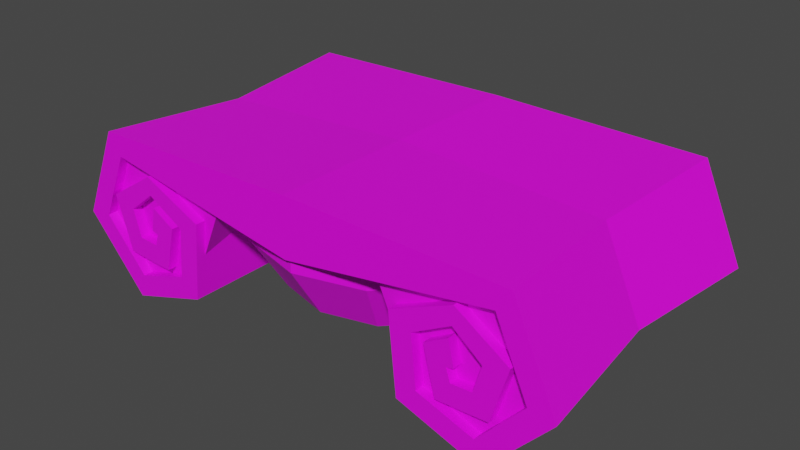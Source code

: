 # Source: Hunterian_Pillar_Top.blend  (saved by Blender 2.93.21; exported with 4.5.12 LTS)
import bpy
from mathutils import Matrix  # noqa: F401  (used for matrix-valued properties, if any)

bpy.ops.wm.read_factory_settings(use_empty=True)
scene = bpy.context.scene
scene.name = 'Scene'

# ---- collections
col_collection = bpy.data.collections.new('Collection'); scene.collection.children.link(col_collection)

# ---- images (referenced by path relative to the original .blend; pixels are not part of the script)
import os
ASSET_DIR = os.environ.get("B2B_ASSET_DIR", "")  # directory of the original .blend (textures are referenced by path, not embedded)
HERE = os.path.dirname(os.path.abspath(__file__))  # packed textures are extracted next to this script under _unpacked/

def load_image(name, relpath, width, height, colorspace="sRGB"):
    """Load a texture the original file referenced (path relative to the .blend, or extracted next to this script)."""
    p = next((c for c in (os.path.join(HERE, relpath), os.path.join(ASSET_DIR, relpath)) if relpath and os.path.exists(c)), "")
    if p:
        img = bpy.data.images.load(p, check_existing=True)
        img.name = name
    else:  # same state as the original file: an image datablock whose file is absent (Cycles renders it pink)
        img = bpy.data.images.new(name, width, height)
        img.source = "FILE"
        img.filepath = "//" + (relpath or name)
    img.colorspace_settings.name = colorspace
    return img
img_museum_texture_psd_001 = load_image('Museum_Texture.psd.001', 'Museum_Texture.psd', 1024, 1024, 'sRGB')

# ---- materials (node trees are filled in below, after node groups)
mat_material_001 = bpy.data.materials.new('Material.001')
mat_material_001.use_transparent_shadow = False

# ---- material node trees
mat_material_001.use_nodes = True; mat_material_001.node_tree.nodes.clear()
_N = mat_material_001.node_tree.nodes; _L = mat_material_001.node_tree.links
n0 = _N.new('ShaderNodeBsdfPrincipled'); n0.name = 'Principled BSDF'; n0.location = (10, 300)
n0.distribution = 'GGX'
n0.subsurface_method = 'BURLEY'
n0.inputs[3].default_value = 1.45
n0.inputs[27].default_value = (0.0, 0.0, 0.0, 1.0)
n0.inputs[28].default_value = 1.0
n1 = _N.new('ShaderNodeOutputMaterial'); n1.name = 'Material Output'; n1.location = (300, 300)
n2 = _N.new('ShaderNodeTexImage'); n2.name = 'Image Texture'; n2.location = (-280, 275)
n2.image = img_museum_texture_psd_001
_L.new(n0.outputs[0], n1.inputs[0])
_L.new(n2.outputs[0], n0.inputs[0])
n1.is_active_output = True

# ---- world
world_world = bpy.data.worlds.new('World'); scene.world = world_world
world_world.use_nodes = True; world_world.node_tree.nodes.clear()
_N = world_world.node_tree.nodes; _L = world_world.node_tree.links
n0 = _N.new('ShaderNodeOutputWorld'); n0.name = 'World Output'; n0.location = (300, 300)
n1 = _N.new('ShaderNodeBackground'); n1.name = 'Background'; n1.location = (10, 300)
n1.inputs[0].default_value = (0.05088, 0.05088, 0.05088, 1.0)
_L.new(n1.outputs[0], n0.inputs[0])
n0.is_active_output = True
world_world.color = (0.05088, 0.05088, 0.05088)
world_world.use_sun_shadow = False
world_world.sun_shadow_jitter_overblur = 0.0

# ---- meshes
me_cylinder_002 = bpy.data.meshes.new('Cylinder.002')
me_cylinder_002.from_pydata([(0.8319, 0.5649, 0.3678), (0.9788, 0.5649, 0.0397), (0.7639, 0.5649, -0.2), (0.4935, 0.5649, -0.112), (0.4693, 0.5649, 0.1337), (0.6527, 0.5649, 0.2351), (0.7879, 0.5649, 0.1284), (0.7496, 0.5649, -0.001283), (0.651, 0.5649, -0.00703), (0.6316, 0.5649, 0.05367), (0.6656, 0.5649, 0.06118), (0.6656, -0.8355, 0.06118), (0.6316, -0.8355, 0.05367), (0.651, -0.8355, -0.00703), (0.7496, -0.8355, -0.001283), (0.7879, -0.8355, 0.1284), (0.6527, -0.8355, 0.2351), (0.4693, -0.8355, 0.1337), (0.4935, -0.8355, -0.112), (0.7639, -0.8355, -0.2), (0.9788, -0.8355, 0.0397), (0.8319, -0.8355, 0.3678), (0.8981, 0.5649, 0.47), (1.099, 0.5649, 0.02092), (0.7955, 0.5649, -0.3175), (0.3986, 0.5649, -0.1882), (0.3616, 0.5649, 0.1904), (0.6584, 0.5649, 0.3228), (0.9039, 0.5649, 0.1653), (0.8253, 0.5649, -0.09662), (0.5822, 0.5649, -0.1074), (0.5261, 0.5649, 0.1143), (0.6394, 0.5649, 0.18), (0.6394, -0.8355, 0.18), (0.5261, -0.8355, 0.1143), (0.5822, -0.8355, -0.1074), (0.8253, -0.8355, -0.09662), (0.9039, -0.8355, 0.1653), (0.6584, -0.8355, 0.3228), (0.3616, -0.8355, 0.1904), (0.3986, -0.8355, -0.1882), (0.7955, -0.8355, -0.3175), (1.099, -0.8355, 0.02092), (0.8981, -0.8355, 0.47), (0.6656, -0.1353, 0.06118), (0.7879, -0.1353, 0.1284), (0.4935, -0.1353, -0.112), (0.8319, -0.1353, 0.3678), (0.7496, -0.1353, -0.001283), (0.6527, -0.1353, 0.2351), (0.4693, -0.1353, 0.1337), (0.7639, -0.1353, -0.2), (0.9788, -0.1353, 0.0397), (0.6316, -0.1353, 0.05367), (0.651, -0.1353, -0.00703), (0.9039, -0.1353, 0.1653), (0.3986, -0.1353, -0.1882), (0.8356, -0.1353, 0.4337), (0.8253, -0.1353, -0.09662), (0.6584, -0.1353, 0.3228), (0.3616, -0.1353, 0.1904), (0.7421, -0.1353, -0.2845), (1.019, -0.1353, 0.02416), (0.5261, -0.1353, 0.1143), (0.5822, -0.1353, -0.1074), (0.6394, -0.1353, 0.18), (0.8223, -0.788, -0.2271), (0.4683, -0.788, -0.1828), (0.2591, -0.788, 0.2915), (0.545, -0.788, 0.4302), (0.8989, -0.788, 0.386), (1.038, -0.788, 0.05731), (0.8223, 0.5252, -0.2271), (0.4683, 0.5252, -0.1828), (0.2591, 0.5252, 0.231), (0.545, 0.5252, 0.4302), (0.8989, 0.5252, 0.386), (1.038, 0.5252, 0.05731), (0.9509, -0.1314, 0.07236), (0.8451, -0.1314, 0.3231), (0.5751, -0.1314, 0.3569), (0.357, -0.1314, 0.2279), (0.5166, -0.1314, -0.1109), (0.7866, -0.1314, -0.1446), (0.2789, -0.4207, 0.3104), (0.09145, -0.6081, 0.3104), (-0.4207, -0.6081, 0.3104), (0.3546, -0.1542, -0.1062), (0.1003, -0.5948, -0.1062), (-0.4085, -0.5948, -0.1062), (-0.5947, 0.1001, -0.1062), (0.1538, -0.7161, 0.3104), (-0.8014, -0.1646, 0.3104), (-0.7161, 0.1538, 0.3104), (0.3937, -0.4869, 0.138), (-0.7229, 0.1577, 0.138), (-0.4869, 0.3937, 0.138), (-1.161, 0.5649, 0.3678), (-1.308, 0.5649, 0.0397), (-1.093, 0.5649, -0.2), (-0.8227, 0.5649, -0.112), (-0.7986, 0.5649, 0.1337), (-0.9819, 0.5649, 0.2351), (-1.117, 0.5649, 0.1284), (-1.079, 0.5649, -0.001283), (-0.9802, 0.5649, -0.00703), (-0.9608, 0.5649, 0.05367), (-0.9949, 0.5649, 0.06118), (-0.1646, 0.5649, 0.3677), (-0.1646, -0.8355, 0.2079), (-0.9949, -0.8355, 0.06118), (-0.9608, -0.8355, 0.05367), (-0.9802, -0.8355, -0.00703), (-1.079, -0.8355, -0.001283), (-1.117, -0.8355, 0.1284), (-0.9819, -0.8355, 0.2351), (-0.7986, -0.8355, 0.1337), (-0.8227, -0.8355, -0.112), (-1.093, -0.8355, -0.2), (-1.308, -0.8355, 0.0397), (-1.161, -0.8355, 0.3678), (-1.227, 0.5649, 0.47), (-1.428, 0.5649, 0.02092), (-1.125, 0.5649, -0.3175), (-0.7279, 0.5649, -0.1882), (-0.6908, 0.5649, 0.1904), (-0.9876, 0.5649, 0.3228), (-1.233, 0.5649, 0.1653), (-1.155, 0.5649, -0.09662), (-0.9114, 0.5649, -0.1074), (-0.8553, 0.5649, 0.1143), (-0.9687, 0.5649, 0.18), (-0.1646, 0.5649, 0.4894), (-0.1646, -0.8355, 0.4894), (-0.8553, -0.8355, 0.1143), (-0.9114, -0.8355, -0.1074), (-1.155, -0.8355, -0.09662), (-1.233, -0.8355, 0.1653), (-0.9876, -0.8355, 0.3228), (-0.6908, -0.8355, 0.1904), (-0.7279, -0.8355, -0.1882), (-1.125, -0.8355, -0.3175), (-1.428, -0.8355, 0.02092), (-1.227, -0.8355, 0.47), (-0.9687, -0.8355, 0.18), (-0.9949, -0.1353, 0.06118), (-1.117, -0.1353, 0.1284), (-0.8227, -0.1353, -0.112), (-0.1646, -0.1353, 0.2878), (-1.161, -0.1353, 0.3678), (-1.079, -0.1353, -0.001283), (-0.9819, -0.1353, 0.2351), (-0.7986, -0.1353, 0.1337), (-1.093, -0.1353, -0.2), (-1.308, -0.1353, 0.0397), (-0.9608, -0.1353, 0.05367), (-0.9802, -0.1353, -0.00703), (-1.233, -0.1353, 0.1653), (-0.7279, -0.1353, -0.1882), (-0.1646, -0.1353, 0.4894), (-1.165, -0.1353, 0.4337), (-1.155, -0.1353, -0.09662), (-0.9876, -0.1353, 0.3228), (-0.6908, -0.1353, 0.1904), (-1.071, -0.1353, -0.2845), (-1.348, -0.1353, 0.02416), (-0.8553, -0.1353, 0.1143), (-0.9114, -0.1353, -0.1074), (-0.9687, -0.1353, 0.18), (-1.152, -0.788, -0.2271), (-0.7976, -0.788, -0.1828), (-0.5884, -0.788, 0.2915), (-0.8742, -0.788, 0.4302), (-1.228, -0.788, 0.386), (-1.367, -0.788, 0.05731), (-1.152, 0.5252, -0.2271), (-0.7976, 0.5252, -0.1828), (-0.5884, 0.5252, 0.231), (-0.8742, 0.5252, 0.4302), (-1.228, 0.5252, 0.386), (-1.367, 0.5252, 0.05731), (-1.28, -0.1314, 0.07236), (-1.174, -0.1314, 0.3231), (-0.9043, -0.1314, 0.3569), (-0.6862, -0.1314, 0.2279), (-0.8458, -0.1314, -0.1109), (-1.116, -0.1314, -0.1446), (-0.1646, 0.3475, 0.3104), (-0.4207, 0.2789, 0.3104), (-0.6081, 0.09145, 0.3104), (-0.6767, -0.1646, 0.3104), (-0.6081, -0.4207, 0.3104), (-0.1646, -0.6767, 0.3104), (0.3475, -0.1646, 0.3104), (0.2789, 0.09145, 0.3104), (0.09145, 0.2789, 0.3104), (-0.07315, -0.04182, -0.2185), (-0.02563, -0.08933, -0.2185), (-0.02563, -0.2191, -0.2185), (-0.138, -0.284, -0.2185), (-0.2505, -0.2191, -0.2185), (-0.2679, -0.1542, -0.2185), (-0.203, -0.04182, -0.2185), (-0.138, -0.02443, -0.2185), (-0.2505, -0.08933, -0.2185), (-0.203, -0.2667, -0.2185), (-0.07315, -0.2667, -0.2185), (-0.008242, -0.1542, -0.2185), (-0.1541, 0.3545, -0.1062), (-0.4085, 0.2863, -0.1062), (-0.6628, -0.1542, -0.1062), (-0.5947, -0.4086, -0.1062), (-0.1541, -0.663, -0.1062), (0.2865, -0.4086, -0.1062), (0.2865, 0.1001, -0.1062), (0.1003, 0.2863, -0.1062), (-0.483, 0.3869, 0.3104), (-0.1646, 0.4722, 0.3104), (-0.1646, 0.48, 0.138), (-0.7161, -0.483, 0.3104), (-0.483, -0.7161, 0.3104), (-0.1646, -0.8014, 0.3104), (0.3869, -0.483, 0.3104), (0.4722, -0.1646, 0.3104), (0.3869, 0.1538, 0.3104), (0.1538, 0.3869, 0.3104), (-0.8093, -0.1646, 0.138), (-0.7229, -0.4869, 0.138), (-0.4869, -0.7229, 0.138), (-0.1646, -0.8093, 0.138), (0.1577, -0.7229, 0.138), (0.48, -0.1646, 0.138), (0.3937, 0.1577, 0.138), (0.1577, 0.3937, 0.138)], [], [(53, 54, 8, 9), (51, 52, 1, 2), (49, 50, 4, 5), (54, 48, 7, 8), (52, 47, 0, 1), (47, 148, 108, 0), (50, 46, 3, 4), (48, 45, 6, 7), (44, 53, 9, 10), (46, 51, 2, 3), (45, 49, 5, 6), (63, 31, 30, 64), (61, 24, 23, 62), (59, 27, 26, 60), (64, 30, 29, 58), (62, 23, 22, 57), (57, 22, 132, 159), (60, 26, 25, 56), (58, 29, 28, 55), (65, 32, 31, 63), (56, 25, 24, 61), (55, 28, 27, 59), (44, 10, 32, 65), (1, 0, 22, 23), (2, 1, 23, 24), (3, 2, 24, 25), (4, 3, 25, 26), (5, 4, 26, 27), (6, 5, 27, 28), (7, 6, 28, 29), (8, 7, 29, 30), (9, 8, 30, 31), (10, 9, 31, 32), (0, 108, 132, 22), (109, 21, 43, 133), (12, 11, 33, 34), (13, 12, 34, 35), (14, 13, 35, 36), (15, 14, 36, 37), (16, 15, 37, 38), (17, 16, 38, 39), (18, 17, 39, 40), (19, 18, 40, 41), (20, 19, 41, 42), (21, 20, 42, 43), (11, 44, 65, 33), (37, 55, 59, 38), (40, 56, 61, 41), (33, 65, 63, 34), (36, 58, 55, 37), (39, 60, 56, 40), (43, 57, 159, 133), (42, 62, 57, 43), (35, 64, 58, 36), (38, 59, 60, 39), (41, 61, 62, 42), (34, 63, 64, 35), (15, 16, 49, 45), (18, 19, 51, 46), (11, 12, 53, 44), (14, 15, 45, 48), (17, 18, 46, 50), (21, 109, 148, 47), (20, 21, 47, 52), (13, 14, 48, 54), (16, 17, 50, 49), (19, 20, 52, 51), (12, 13, 54, 53), (67, 66, 71, 70, 69, 68), (73, 74, 75, 76, 77, 72), (79, 78, 77, 76), (81, 80, 75, 74), (83, 82, 73, 72), (78, 83, 72, 77), (80, 79, 76, 75), (82, 81, 74, 73), (67, 68, 81, 82), (69, 70, 79, 80), (71, 66, 83, 78), (66, 67, 82, 83), (68, 69, 80, 81), (70, 71, 78, 79), (191, 190, 92, 219), (193, 84, 222, 223), (90, 210, 226, 95), (87, 214, 232, 231), (209, 90, 95, 96), (189, 188, 216, 93), (85, 192, 221, 91), (213, 87, 231, 94), (231, 223, 222, 94), (94, 222, 91, 230), (230, 91, 221, 229), (227, 219, 92, 226), (226, 92, 93, 95), (95, 93, 216, 96), (96, 216, 217, 218), (192, 86, 220, 221), (211, 89, 228, 227), (89, 212, 229, 228), (84, 85, 91, 222), (190, 189, 93, 92), (212, 88, 230, 229), (86, 191, 219, 220), (88, 213, 94, 230), (208, 209, 96, 218), (155, 106, 105, 156), (153, 99, 98, 154), (151, 102, 101, 152), (156, 105, 104, 150), (154, 98, 97, 149), (149, 97, 108, 148), (152, 101, 100, 147), (150, 104, 103, 146), (145, 107, 106, 155), (147, 100, 99, 153), (146, 103, 102, 151), (166, 167, 129, 130), (164, 165, 122, 123), (162, 163, 125, 126), (167, 161, 128, 129), (165, 160, 121, 122), (160, 159, 132, 121), (163, 158, 124, 125), (161, 157, 127, 128), (168, 166, 130, 131), (158, 164, 123, 124), (157, 162, 126, 127), (145, 168, 131, 107), (148, 159, 133, 109), (98, 122, 121, 97), (99, 123, 122, 98), (100, 124, 123, 99), (101, 125, 124, 100), (102, 126, 125, 101), (103, 127, 126, 102), (104, 128, 127, 103), (105, 129, 128, 104), (106, 130, 129, 105), (107, 131, 130, 106), (97, 121, 132, 108), (109, 133, 143, 120), (111, 134, 144, 110), (112, 135, 134, 111), (113, 136, 135, 112), (114, 137, 136, 113), (115, 138, 137, 114), (116, 139, 138, 115), (117, 140, 139, 116), (118, 141, 140, 117), (119, 142, 141, 118), (120, 143, 142, 119), (108, 132, 159, 148), (110, 144, 168, 145), (137, 138, 162, 157), (140, 141, 164, 158), (144, 134, 166, 168), (136, 137, 157, 161), (139, 140, 158, 163), (143, 133, 159, 160), (142, 143, 160, 165), (135, 136, 161, 167), (138, 139, 163, 162), (141, 142, 165, 164), (134, 135, 167, 166), (114, 146, 151, 115), (117, 147, 153, 118), (110, 145, 155, 111), (113, 150, 146, 114), (116, 152, 147, 117), (120, 149, 148, 109), (119, 154, 149, 120), (112, 156, 150, 113), (115, 151, 152, 116), (118, 153, 154, 119), (111, 155, 156, 112), (170, 171, 172, 173, 174, 169), (176, 175, 180, 179, 178, 177), (182, 179, 180, 181), (184, 177, 178, 183), (186, 175, 176, 185), (181, 180, 175, 186), (183, 178, 179, 182), (185, 176, 177, 184), (170, 185, 184, 171), (172, 183, 182, 173), (174, 181, 186, 169), (169, 186, 185, 170), (171, 184, 183, 172), (173, 182, 181, 174), (215, 233, 232, 214), (194, 224, 225, 195), (211, 227, 226, 210), (89, 211, 200, 205), (214, 87, 207, 197), (208, 215, 196, 203), (212, 89, 205, 199), (209, 208, 203, 202), (210, 90, 204, 201), (87, 213, 198, 207), (211, 210, 201, 200), (90, 209, 202, 204), (213, 88, 206, 198), (215, 214, 197, 196), (88, 212, 199, 206), (227, 228, 220, 219), (228, 229, 221, 220), (231, 232, 224, 223), (232, 233, 225, 224), (233, 218, 217, 225), (195, 225, 217, 187), (193, 223, 224, 194), (187, 217, 216, 188), (208, 218, 233, 215)])
_uv = me_cylinder_002.uv_layers.new(name='UVMap')
_uv.uv.foreach_set('vector', [0.07751, 0.9766, 0.07751, 0.9766, 0.07751, 0.9766, 0.07751, 0.9766, 0.07751, 0.9766, 0.07751, 0.9766, 0.07751, 0.9766, 0.07751, 0.9766, 0.07751, 0.9766, 0.07751, 0.9766, 0.07751, 0.9766, 0.07751, 0.9766, 0.07751, 0.9766, 0.07751, 0.9766, 0.07751, 0.9766, 0.07751, 0.9766, 0.07751, 0.9766, 0.07751, 0.9766, 0.07751, 0.9766, 0.07751, 0.9766, 0.07751, 0.9766, 0.07751, 0.9766, 0.07751, 0.9766, 0.07751, 0.9766, 0.07751, 0.9766, 0.07751, 0.9766, 0.07751, 0.9766, 0.07751, 0.9766, 0.07751, 0.9766, 0.07751, 0.9766, 0.07751, 0.9766, 0.07751, 0.9766, 0.07751, 0.9766, 0.07751, 0.9766, 0.07751, 0.9766, 0.07751, 0.9766, 0.07751, 0.9766, 0.07751, 0.9766, 0.07751, 0.9766, 0.07751, 0.9766, 0.07751, 0.9766, 0.07751, 0.9766, 0.07751, 0.9766, 0.07751, 0.9766, 0.07751, 0.9766, 0.07751, 0.9766, 0.07751, 0.9766, 0.07751, 0.9766, 0.07751, 0.9766, 0.07751, 0.9766, 0.07751, 0.9766, 0.07751, 0.9766, 0.07751, 0.9766, 0.07751, 0.9766, 0.07751, 0.9766, 0.07751, 0.9766, 0.07751, 0.9766, 0.07751, 0.9766, 0.07751, 0.9766, 0.07751, 0.9766, 0.07751, 0.9766, 0.07751, 0.9766, 0.07751, 0.9766, 0.07751, 0.9766, 0.07751, 0.9766, 0.07751, 0.9766, 0.07751, 0.9766, 0.07751, 0.9766, 0.07751, 0.9766, 0.07751, 0.9766, 0.07751, 0.9766, 0.07751, 0.9766, 0.07751, 0.9766, 0.07751, 0.9766, 0.07751, 0.9766, 0.07751, 0.9766, 0.07751, 0.9766, 0.07751, 0.9766, 0.07751, 0.9766, 0.07751, 0.9766, 0.07751, 0.9766, 0.07751, 0.9766, 0.07751, 0.9766, 0.07751, 0.9766, 0.07751, 0.9766, 0.07751, 0.9766, 0.07751, 0.9766, 0.07751, 0.9766, 0.07751, 0.9766, 0.07751, 0.9766, 0.07751, 0.9766, 0.07751, 0.9766, 0.07751, 0.9766, 0.07751, 0.9766, 0.07751, 0.9766, 0.07751, 0.9766, 0.07751, 0.9766, 0.07751, 0.9766, 0.07751, 0.9766, 0.07751, 0.9766, 0.07751, 0.9766, 0.07751, 0.9766, 0.07751, 0.9766, 0.07751, 0.9766, 0.07751, 0.9766, 0.07751, 0.9766, 0.07751, 0.9766, 0.07751, 0.9766, 0.07751, 0.9766, 0.07751, 0.9766, 0.07751, 0.9766, 0.07751, 0.9766, 0.07751, 0.9766, 0.07751, 0.9766, 0.07751, 0.9766, 0.07751, 0.9766, 0.07751, 0.9766, 0.07751, 0.9766, 0.07751, 0.9766, 0.07751, 0.9766, 0.07751, 0.9766, 0.07751, 0.9766, 0.07751, 0.9766, 0.07751, 0.9766, 0.07751, 0.9766, 0.07751, 0.9766, 0.07751, 0.9766, 0.07751, 0.9766, 0.07751, 0.9766, 0.07751, 0.9766, 0.07751, 0.9766, 0.07751, 0.9766, 0.07751, 0.9766, 0.07751, 0.9766, 0.07751, 0.9766, 0.07751, 0.9766, 0.07751, 0.9766, 0.07751, 0.9766, 0.07751, 0.9766, 0.07751, 0.9766, 0.07751, 0.9766, 0.07751, 0.9766, 0.07751, 0.9766, 0.07751, 0.9766, 0.07751, 0.9766, 0.07751, 0.9766, 0.07751, 0.9766, 0.07751, 0.9766, 0.07751, 0.9766, 0.07751, 0.9766, 0.07751, 0.9766, 0.07751, 0.9766, 0.07751, 0.9766, 0.07751, 0.9766, 0.07751, 0.9766, 0.07751, 0.9766, 0.07751, 0.9766, 0.07751, 0.9766, 0.07751, 0.9766, 0.07751, 0.9766, 0.07751, 0.9766, 0.07751, 0.9766, 0.07751, 0.9766, 0.07751, 0.9766, 0.07751, 0.9766, 0.07751, 0.9766, 0.07751, 0.9766, 0.07751, 0.9766, 0.07751, 0.9766, 0.07751, 0.9766, 0.07751, 0.9766, 0.07751, 0.9766, 0.07751, 0.9766, 0.07751, 0.9766, 0.07751, 0.9766, 0.07751, 0.9766, 0.07751, 0.9766, 0.07751, 0.9766, 0.07751, 0.9766, 0.07751, 0.9766, 0.07751, 0.9766, 0.07751, 0.9766, 0.07751, 0.9766, 0.07751, 0.9766, 0.07751, 0.9766, 0.07751, 0.9766, 0.07751, 0.9766, 0.07751, 0.9766, 0.07751, 0.9766, 0.07751, 0.9766, 0.07751, 0.9766, 0.07751, 0.9766, 0.07751, 0.9766, 0.07751, 0.9766, 0.07751, 0.9766, 0.07751, 0.9766, 0.07751, 0.9766, 0.07751, 0.9766, 0.07751, 0.9766, 0.07751, 0.9766, 0.07751, 0.9766, 0.07751, 0.9766, 0.07751, 0.9766, 0.07751, 0.9766, 0.07751, 0.9766, 0.07751, 0.9766, 0.07751, 0.9766, 0.07751, 0.9766, 0.07751, 0.9766, 0.07751, 0.9766, 0.07751, 0.9766, 0.07751, 0.9766, 0.07751, 0.9766, 0.07751, 0.9766, 0.07751, 0.9766, 0.07751, 0.9766, 0.07751, 0.9766, 0.07751, 0.9766, 0.07751, 0.9766, 0.07751, 0.9766, 0.07751, 0.9766, 0.07751, 0.9766, 0.07751, 0.9766, 0.07751, 0.9766, 0.07751, 0.9766, 0.07751, 0.9766, 0.07751, 0.9766, 0.07751, 0.9766, 0.07751, 0.9766, 0.07751, 0.9766, 0.07751, 0.9766, 0.07751, 0.9766, 0.07751, 0.9766, 0.07751, 0.9766, 0.07751, 0.9766, 0.07751, 0.9766, 0.07751, 0.9766, 0.07751, 0.9766, 0.07751, 0.9766, 0.07751, 0.9766, 0.07751, 0.9766, 0.07751, 0.9766, 0.07751, 0.9766, 0.07751, 0.9766, 0.07751, 0.9766, 0.07751, 0.9766, 0.07751, 0.9766, 0.07751, 0.9766, 0.0217, 0.9704, 0.0217, 0.9704, 0.0217, 0.9704, 0.0217, 0.9704, 0.07751, 0.9766, 0.07751, 0.9766, 0.07751, 0.9766, 0.07751, 0.9766, 0.07751, 0.9766, 0.07751, 0.9766, 0.07751, 0.9766, 0.07751, 0.9766, 0.07751, 0.9766, 0.07751, 0.9766, 0.07751, 0.9766, 0.07751, 0.9766, 0.07751, 0.9766, 0.07751, 0.9766, 0.07751, 0.9766, 0.07751, 0.9766, 0.07751, 0.9766, 0.07751, 0.9766, 0.07751, 0.9766, 0.07751, 0.9766, 0.0186, 0.9766, 0.0186, 0.9766, 0.0186, 0.9766, 0.0186, 0.9766, 0.0186, 0.9766, 0.0186, 0.9766, 0.0186, 0.9766, 0.0186, 0.9766, 0.0186, 0.9766, 0.0186, 0.9766, 0.0186, 0.9766, 0.0186, 0.9766, 0.0186, 0.9766, 0.0186, 0.9766, 0.0186, 0.9766, 0.0186, 0.9766, 0.0186, 0.9766, 0.0186, 0.9766, 0.0186, 0.9766, 0.0186, 0.9766, 0.0186, 0.9766, 0.0186, 0.9766, 0.0186, 0.9766, 0.0186, 0.9766, 0.0186, 0.9766, 0.0186, 0.9766, 0.0186, 0.9766, 0.0186, 0.9766, 0.0186, 0.9766, 0.0186, 0.9766, 0.0186, 0.9766, 0.0186, 0.9766, 0.0186, 0.9766, 0.0186, 0.9766, 0.0186, 0.9766, 0.0186, 0.9766, 0.0186, 0.9766, 0.0186, 0.9766, 0.0186, 0.9766, 0.0186, 0.9766, 0.0186, 0.9766, 0.0186, 0.9766, 0.0186, 0.9766, 0.0186, 0.9766, 0.0186, 0.9766, 0.0186, 0.9766, 0.0186, 0.9766, 0.0186, 0.9766, 0.0186, 0.9766, 0.0186, 0.9766, 0.0186, 0.9766, 0.0186, 0.9766, 0.0186, 0.9766, 0.0186, 0.9766, 0.0186, 0.9766, 0.0186, 0.9766, 0.0186, 0.9766, 0.0186, 0.9766, 0.0186, 0.9766, 0.0186, 0.9766, 0.07172, 0.9708, 0.07172, 0.9708, 0.07172, 0.9708, 0.07172, 0.9708, 0.07172, 0.9708, 0.07172, 0.9708, 0.07172, 0.9708, 0.07172, 0.9708, 0.01137, 0.9827, 0.01196, 0.9827, 0.01196, 0.9827, 0.01137, 0.9827, 0.01549, 0.9827, 0.01607, 0.9827, 0.01607, 0.9827, 0.01549, 0.9827, 0.01078, 0.9827, 0.01137, 0.9827, 0.01137, 0.9827, 0.01078, 0.9827, 0.07172, 0.9708, 0.07172, 0.9708, 0.07172, 0.9708, 0.07172, 0.9708, 0.07172, 0.9708, 0.07172, 0.9708, 0.07172, 0.9708, 0.07172, 0.9708, 0.0149, 0.9827, 0.01549, 0.9827, 0.01549, 0.9827, 0.0149, 0.9827, 0.07701, 0.9778, 0.07701, 0.9779, 0.07642, 0.9779, 0.07642, 0.9778, 0.07642, 0.9778, 0.07642, 0.9779, 0.07583, 0.9779, 0.07583, 0.9778, 0.07583, 0.9778, 0.07583, 0.9779, 0.07525, 0.9779, 0.07525, 0.9778, 0.07407, 0.9778, 0.07407, 0.9779, 0.07348, 0.9779, 0.07348, 0.9778, 0.07348, 0.9778, 0.07348, 0.9779, 0.07289, 0.9779, 0.07289, 0.9778, 0.07289, 0.9778, 0.07289, 0.9779, 0.07231, 0.9779, 0.07231, 0.9778, 0.07231, 0.9778, 0.07231, 0.9779, 0.07172, 0.9779, 0.07172, 0.9778, 0.07172, 0.9708, 0.07172, 0.9708, 0.07172, 0.9708, 0.07172, 0.9708, 0.01255, 0.9827, 0.01313, 0.9827, 0.01313, 0.9827, 0.01255, 0.9827, 0.01313, 0.9827, 0.01372, 0.9827, 0.01372, 0.9827, 0.01313, 0.9827, 0.07172, 0.9708, 0.07172, 0.9708, 0.07172, 0.9708, 0.07172, 0.9708, 0.07172, 0.9708, 0.07172, 0.9708, 0.07172, 0.9708, 0.07172, 0.9708, 0.01372, 0.9827, 0.01431, 0.9827, 0.01431, 0.9827, 0.01372, 0.9827, 0.07172, 0.9708, 0.07172, 0.9708, 0.07172, 0.9708, 0.07172, 0.9708, 0.01431, 0.9827, 0.0149, 0.9827, 0.0149, 0.9827, 0.01431, 0.9827, 0.0102, 0.9827, 0.01078, 0.9827, 0.01078, 0.9827, 0.0102, 0.9827, 0.07751, 0.9766, 0.07751, 0.9766, 0.07751, 0.9766, 0.07751, 0.9766, 0.07751, 0.9766, 0.07751, 0.9766, 0.07751, 0.9766, 0.07751, 0.9766, 0.07751, 0.9766, 0.07751, 0.9766, 0.07751, 0.9766, 0.07751, 0.9766, 0.07751, 0.9766, 0.07751, 0.9766, 0.07751, 0.9766, 0.07751, 0.9766, 0.07751, 0.9766, 0.07751, 0.9766, 0.07751, 0.9766, 0.07751, 0.9766, 0.07751, 0.9766, 0.07751, 0.9766, 0.07751, 0.9766, 0.07751, 0.9766, 0.07751, 0.9766, 0.07751, 0.9766, 0.07751, 0.9766, 0.07751, 0.9766, 0.07751, 0.9766, 0.07751, 0.9766, 0.07751, 0.9766, 0.07751, 0.9766, 0.07751, 0.9766, 0.07751, 0.9766, 0.07751, 0.9766, 0.07751, 0.9766, 0.07751, 0.9766, 0.07751, 0.9766, 0.07751, 0.9766, 0.07751, 0.9766, 0.07751, 0.9766, 0.07751, 0.9766, 0.07751, 0.9766, 0.07751, 0.9766, 0.07751, 0.9766, 0.07751, 0.9766, 0.07751, 0.9766, 0.07751, 0.9766, 0.07751, 0.9766, 0.07751, 0.9766, 0.07751, 0.9766, 0.07751, 0.9766, 0.07751, 0.9766, 0.07751, 0.9766, 0.07751, 0.9766, 0.07751, 0.9766, 0.07751, 0.9766, 0.07751, 0.9766, 0.07751, 0.9766, 0.07751, 0.9766, 0.07751, 0.9766, 0.07751, 0.9766, 0.07751, 0.9766, 0.07751, 0.9766, 0.07751, 0.9766, 0.07751, 0.9766, 0.07751, 0.9766, 0.07751, 0.9766, 0.07751, 0.9766, 0.07751, 0.9766, 0.07751, 0.9766, 0.07751, 0.9766, 0.07751, 0.9766, 0.07751, 0.9766, 0.07751, 0.9766, 0.07751, 0.9766, 0.07751, 0.9766, 0.07751, 0.9766, 0.07751, 0.9766, 0.07751, 0.9766, 0.07751, 0.9766, 0.07751, 0.9766, 0.07751, 0.9766, 0.07751, 0.9766, 0.07751, 0.9766, 0.07751, 0.9766, 0.07751, 0.9766, 0.07751, 0.9766, 0.07751, 0.9766, 0.07751, 0.9766, 0.07751, 0.9766, 0.07751, 0.9766, 0.07751, 0.9766, 0.07751, 0.9766, 0.07751, 0.9766, 0.07751, 0.9766, 0.07751, 0.9766, 0.07751, 0.9766, 0.07751, 0.9766, 0.07751, 0.9766, 0.07751, 0.9766, 0.07751, 0.9766, 0.07751, 0.9766, 0.07751, 0.9766, 0.07751, 0.9766, 0.07751, 0.9766, 0.07751, 0.9766, 0.07751, 0.9766, 0.07751, 0.9766, 0.07751, 0.9766, 0.07751, 0.9766, 0.07751, 0.9766, 0.07751, 0.9766, 0.07751, 0.9766, 0.07751, 0.9766, 0.07751, 0.9766, 0.07751, 0.9766, 0.07751, 0.9766, 0.07751, 0.9766, 0.07751, 0.9766, 0.07751, 0.9766, 0.07751, 0.9766, 0.07751, 0.9766, 0.07751, 0.9766, 0.07751, 0.9766, 0.07751, 0.9766, 0.07751, 0.9766, 0.07751, 0.9766, 0.07751, 0.9766, 0.07751, 0.9766, 0.07751, 0.9766, 0.07751, 0.9766, 0.07751, 0.9766, 0.07751, 0.9766, 0.07751, 0.9766, 0.07751, 0.9766, 0.07751, 0.9766, 0.07751, 0.9766, 0.07751, 0.9766, 0.07751, 0.9766, 0.07751, 0.9766, 0.07751, 0.9766, 0.07751, 0.9766, 0.07751, 0.9766, 0.07751, 0.9766, 0.07751, 0.9766, 0.07751, 0.9766, 0.07751, 0.9766, 0.07751, 0.9766, 0.07751, 0.9766, 0.07751, 0.9766, 0.07751, 0.9766, 0.07751, 0.9766, 0.07751, 0.9766, 0.07751, 0.9766, 0.07751, 0.9766, 0.07751, 0.9766, 0.07751, 0.9766, 0.07751, 0.9766, 0.07751, 0.9766, 0.07751, 0.9766, 0.07751, 0.9766, 0.07751, 0.9766, 0.07751, 0.9766, 0.07751, 0.9766, 0.07751, 0.9766, 0.07751, 0.9766, 0.07751, 0.9766, 0.07751, 0.9766, 0.07751, 0.9766, 0.07751, 0.9766, 0.07751, 0.9766, 0.07751, 0.9766, 0.07751, 0.9766, 0.07751, 0.9766, 0.07751, 0.9766, 0.07751, 0.9766, 0.07751, 0.9766, 0.07751, 0.9766, 0.07751, 0.9766, 0.07751, 0.9766, 0.07751, 0.9766, 0.07751, 0.9766, 0.07751, 0.9766, 0.07751, 0.9766, 0.07751, 0.9766, 0.07751, 0.9766, 0.07751, 0.9766, 0.07751, 0.9766, 0.07751, 0.9766, 0.07751, 0.9766, 0.07751, 0.9766, 0.07751, 0.9766, 0.07751, 0.9766, 0.07751, 0.9766, 0.07751, 0.9766, 0.07751, 0.9766, 0.07751, 0.9766, 0.07751, 0.9766, 0.07751, 0.9766, 0.07751, 0.9766, 0.07751, 0.9766, 0.07751, 0.9766, 0.07751, 0.9766, 0.07751, 0.9766, 0.07751, 0.9766, 0.07751, 0.9766, 0.07751, 0.9766, 0.07751, 0.9766, 0.07751, 0.9766, 0.07751, 0.9766, 0.07751, 0.9766, 0.07751, 0.9766, 0.07751, 0.9766, 0.07751, 0.9766, 0.07751, 0.9766, 0.07751, 0.9766, 0.07751, 0.9766, 0.07751, 0.9766, 0.07751, 0.9766, 0.07751, 0.9766, 0.07751, 0.9766, 0.07751, 0.9766, 0.07751, 0.9766, 0.07751, 0.9766, 0.07751, 0.9766, 0.07751, 0.9766, 0.07751, 0.9766, 0.07751, 0.9766, 0.07751, 0.9766, 0.07751, 0.9766, 0.07751, 0.9766, 0.07751, 0.9766, 0.07751, 0.9766, 0.07751, 0.9766, 0.07751, 0.9766, 0.07751, 0.9766, 0.07751, 0.9766, 0.07751, 0.9766, 0.07751, 0.9766, 0.07751, 0.9766, 0.07751, 0.9766, 0.07751, 0.9766, 0.07751, 0.9766, 0.07751, 0.9766, 0.07751, 0.9766, 0.07751, 0.9766, 0.07751, 0.9766, 0.07751, 0.9766, 0.07751, 0.9766, 0.07751, 0.9766, 0.07751, 0.9766, 0.07751, 0.9766, 0.07751, 0.9766, 0.07751, 0.9766, 0.07751, 0.9766, 0.0217, 0.9704, 0.0217, 0.9704, 0.0217, 0.9704, 0.0217, 0.9704, 0.07751, 0.9766, 0.07751, 0.9766, 0.07751, 0.9766, 0.07751, 0.9766, 0.07751, 0.9766, 0.07751, 0.9766, 0.07751, 0.9766, 0.07751, 0.9766, 0.07751, 0.9766, 0.07751, 0.9766, 0.07751, 0.9766, 0.07751, 0.9766, 0.07751, 0.9766, 0.07751, 0.9766, 0.07751, 0.9766, 0.07751, 0.9766, 0.07751, 0.9766, 0.07751, 0.9766, 0.07751, 0.9766, 0.07751, 0.9766, 0.0186, 0.9766, 0.0186, 0.9766, 0.0186, 0.9766, 0.0186, 0.9766, 0.0186, 0.9766, 0.0186, 0.9766, 0.0186, 0.9766, 0.0186, 0.9766, 0.0186, 0.9766, 0.0186, 0.9766, 0.0186, 0.9766, 0.0186, 0.9766, 0.0186, 0.9766, 0.0186, 0.9766, 0.0186, 0.9766, 0.0186, 0.9766, 0.0186, 0.9766, 0.0186, 0.9766, 0.0186, 0.9766, 0.0186, 0.9766, 0.0186, 0.9766, 0.0186, 0.9766, 0.0186, 0.9766, 0.0186, 0.9766, 0.0186, 0.9766, 0.0186, 0.9766, 0.0186, 0.9766, 0.0186, 0.9766, 0.0186, 0.9766, 0.0186, 0.9766, 0.0186, 0.9766, 0.0186, 0.9766, 0.0186, 0.9766, 0.0186, 0.9766, 0.0186, 0.9766, 0.0186, 0.9766, 0.0186, 0.9766, 0.0186, 0.9766, 0.0186, 0.9766, 0.0186, 0.9766, 0.0186, 0.9766, 0.0186, 0.9766, 0.0186, 0.9766, 0.0186, 0.9766, 0.0186, 0.9766, 0.0186, 0.9766, 0.0186, 0.9766, 0.0186, 0.9766, 0.0186, 0.9766, 0.0186, 0.9766, 0.0186, 0.9766, 0.0186, 0.9766, 0.0186, 0.9766, 0.0186, 0.9766, 0.0186, 0.9766, 0.0186, 0.9766, 0.0186, 0.9766, 0.0186, 0.9766, 0.0186, 0.9766, 0.0186, 0.9766, 0.01078, 0.9827, 0.01078, 0.9827, 0.01137, 0.9827, 0.01137, 0.9827, 0.07172, 0.9708, 0.07172, 0.9708, 0.07172, 0.9708, 0.07172, 0.9708, 0.0149, 0.9827, 0.0149, 0.9827, 0.01549, 0.9827, 0.01549, 0.9827, 0.01313, 0.9827, 0.01255, 0.9827, 0.01255, 0.9827, 0.01313, 0.9827, 0.01607, 0.9827, 0.01549, 0.9827, 0.01549, 0.9827, 0.01607, 0.9827, 0.0102, 0.9827, 0.01078, 0.9827, 0.01078, 0.9827, 0.0102, 0.9827, 0.01372, 0.9827, 0.01313, 0.9827, 0.01313, 0.9827, 0.01372, 0.9827, 0.01078, 0.9827, 0.0102, 0.9827, 0.0102, 0.9827, 0.01078, 0.9827, 0.01196, 0.9827, 0.01137, 0.9827, 0.01137, 0.9827, 0.01196, 0.9827, 0.01549, 0.9827, 0.0149, 0.9827, 0.0149, 0.9827, 0.01549, 0.9827, 0.0149, 0.9827, 0.01549, 0.9827, 0.01549, 0.9827, 0.0149, 0.9827, 0.01137, 0.9827, 0.01078, 0.9827, 0.01078, 0.9827, 0.01137, 0.9827, 0.0149, 0.9827, 0.01431, 0.9827, 0.01431, 0.9827, 0.0149, 0.9827, 0.01078, 0.9827, 0.01137, 0.9827, 0.01137, 0.9827, 0.01078, 0.9827, 0.01431, 0.9827, 0.01372, 0.9827, 0.01372, 0.9827, 0.01431, 0.9827, 0.07642, 0.9778, 0.07583, 0.9778, 0.07583, 0.9779, 0.07642, 0.9779, 0.07583, 0.9778, 0.07525, 0.9778, 0.07525, 0.9779, 0.07583, 0.9779, 0.07348, 0.9778, 0.07289, 0.9778, 0.07289, 0.9779, 0.07348, 0.9779, 0.07289, 0.9778, 0.07231, 0.9778, 0.07231, 0.9779, 0.07289, 0.9779, 0.07231, 0.9778, 0.07172, 0.9778, 0.07172, 0.9779, 0.07231, 0.9779, 0.07172, 0.9708, 0.07172, 0.9708, 0.07172, 0.9708, 0.07172, 0.9708, 0.07172, 0.9708, 0.07172, 0.9708, 0.07172, 0.9708, 0.07172, 0.9708, 0.07172, 0.9708, 0.07172, 0.9708, 0.07172, 0.9708, 0.07172, 0.9708, 0.0102, 0.9827, 0.0102, 0.9827, 0.01078, 0.9827, 0.01078, 0.9827])
me_cylinder_002.materials.append(mat_material_001)
me_cylinder_002.use_remesh_fix_poles = True
me_cylinder_002.use_remesh_preserve_attributes = False
me_cylinder_002.update()
me_cylinder_002.normals_split_custom_set([tuple(v) for v in zip(*[iter([0.9524, 0.0, 0.3049, 0.9524, 0.0, 0.3049, 0.9524, 0.0, 0.3049, 0.9524, 0.0, 0.3049, -0.7445, 0.0, 0.6676, -0.7445, 0.0, 0.6676, -0.7445, 0.0, 0.6676, -0.7445, 0.0, 0.6676, 0.4838, 0.0, -0.8752, 0.4838, 0.0, -0.8752, 0.4838, 0.0, -0.8752, 0.4838, 0.0, -0.8752, -0.05819, 0.0, 0.9983, -0.05819, 0.0, 0.9983, -0.05819, 0.0, 0.9983, -0.05819, 0.0, 0.9983, -0.9127, 0.0, -0.4087, -0.9127, 0.0, -0.4087, -0.9127, 0.0, -0.4087, -0.9127, 0.0, -0.4087, 0.04013, 0.05691, -0.9976, 0.04013, 0.05691, -0.9976, 0.04013, 0.05691, -0.9976, 0.04013, 0.05691, -0.9976, 0.9952, 0.0, 0.09784, 0.9952, 0.0, 0.09784, 0.9952, 0.0, 0.09784, 0.9952, 0.0, 0.09784, -0.959, 0.0, 0.2833, -0.959, 0.0, 0.2833, -0.959, 0.0, 0.2833, -0.959, 0.0, 0.2833, 0.2154, 0.0, -0.9765, 0.2154, 0.0, -0.9765, 0.2154, 0.0, -0.9765, 0.2154, 0.0, -0.9765, 0.3095, 0.0, 0.9509, 0.3095, 0.0, 0.9509, 0.3095, 0.0, 0.9509, 0.3095, 0.0, 0.9509, -0.6195, 0.0, -0.785, -0.6195, 0.0, -0.785, -0.6195, 0.0, -0.785, -0.6195, 0.0, -0.785, -0.9695, 0.0, -0.2452, -0.9695, 0.0, -0.2452, -0.9695, 0.0, -0.2452, -0.9695, 0.0, -0.2452, 0.7415, -0.08798, -0.6651, 0.7415, -0.08798, -0.6651, 0.7415, -0.08798, -0.6651, 0.7415, -0.08798, -0.6651, -0.4075, 0.0, 0.9132, -0.4075, 0.0, 0.9132, -0.4075, 0.0, 0.9132, -0.4075, 0.0, 0.9132, 0.04427, 0.0, -0.999, 0.04427, 0.0, -0.999, 0.04427, 0.0, -0.999, 0.04427, 0.0, -0.999, 0.908, -0.1021, 0.4064, 0.908, -0.1021, 0.4064, 0.908, -0.1021, 0.4064, 0.908, -0.1021, 0.4064, 0.03638, -0.02751, 0.999, 0.03638, -0.02751, 0.999, 0.03638, -0.02751, 0.999, 0.03638, -0.02751, 0.999, -0.9953, 0.0, -0.09735, -0.9953, 0.0, -0.09735, -0.9953, 0.0, -0.09735, -0.9953, 0.0, -0.09735, 0.9578, 0.0, -0.2876, 0.9578, 0.0, -0.2876, 0.9578, 0.0, -0.2876, 0.9578, 0.0, -0.2876, -0.5014, 0.0, 0.8652, -0.5014, 0.0, 0.8652, -0.5014, 0.0, 0.8652, -0.5014, 0.0, 0.8652, -0.2914, -0.01145, -0.9565, -0.2914, -0.01145, -0.9565, -0.2914, -0.01145, -0.9565, -0.2914, -0.01145, -0.9565, 0.54, 0.0, 0.8416, 0.54, 0.0, 0.8416, 0.54, 0.0, 0.8416, 0.54, 0.0, 0.8416, 0.9765, 0.0, 0.2154, 0.9765, 0.0, 0.2154, 0.9765, 0.0, 0.2154, 0.9765, 0.0, 0.2154, 0.0, 1.0, 1.714e-07, 0.0, 1.0, 1.714e-07, 0.0, 1.0, 1.714e-07, 0.0, 1.0, 1.714e-07, 0.0, 1.0, 0.0, 0.0, 1.0, 0.0, 0.0, 1.0, 0.0, 0.0, 1.0, 0.0, 0.0, 1.0, 0.0, 0.0, 1.0, 0.0, 0.0, 1.0, 0.0, 0.0, 1.0, 0.0, 0.0, 1.0, 5.834e-08, 0.0, 1.0, 5.834e-08, 0.0, 1.0, 5.834e-08, 0.0, 1.0, 5.834e-08, 0.0, 1.0, 0.0, 0.0, 1.0, 0.0, 0.0, 1.0, 0.0, 0.0, 1.0, 0.0, 0.0, 1.0, 0.0, 0.0, 1.0, 0.0, 0.0, 1.0, 0.0, 0.0, 1.0, 0.0, 0.0, 1.0, -1.82e-07, 0.0, 1.0, -1.82e-07, 0.0, 1.0, -1.82e-07, 0.0, 1.0, -1.82e-07, 0.0, 1.0, 0.0, 0.0, 1.0, 0.0, 0.0, 1.0, 0.0, 0.0, 1.0, 0.0, 0.0, 1.0, 0.0, 0.0, 1.0, 0.0, 0.0, 1.0, 0.0, 0.0, 1.0, 0.0, 0.0, 1.0, 0.0, 0.0, 1.0, 0.0, 0.0, 1.0, 0.0, 0.0, 1.0, 0.0, 0.0, 1.0, 0.0, 0.0, 1.0, 0.0, 0.0, 1.0, 0.0, 0.0, 1.0, 0.0, -1.172e-07, -1.0, 0.0, -1.172e-07, -1.0, 0.0, -1.172e-07, -1.0, 0.0, -1.172e-07, -1.0, 0.0, 0.0, -1.0, 0.0, 0.0, -1.0, 0.0, 0.0, -1.0, 0.0, 0.0, -1.0, 0.0, 0.0, -1.0, 2.852e-07, 0.0, -1.0, 2.852e-07, 0.0, -1.0, 2.852e-07, 0.0, -1.0, 2.852e-07, 0.0, -1.0, 0.0, 0.0, -1.0, 0.0, 0.0, -1.0, 0.0, 0.0, -1.0, 0.0, 0.0, -1.0, 0.0, 0.0, -1.0, 0.0, 0.0, -1.0, 0.0, 0.0, -1.0, 0.0, 0.0, -1.0, 0.0, 0.0, -1.0, 0.0, 0.0, -1.0, 0.0, 0.0, -1.0, 0.0, -3.694e-07, -1.0, 0.0, -3.694e-07, -1.0, 0.0, -3.694e-07, -1.0, 0.0, -3.694e-07, -1.0, 0.0, 0.0, -1.0, -1.75e-07, 0.0, -1.0, -1.75e-07, 0.0, -1.0, -1.75e-07, 0.0, -1.0, -1.75e-07, -3.229e-07, -1.0, 0.0, -3.229e-07, -1.0, 0.0, -3.229e-07, -1.0, 0.0, -3.229e-07, -1.0, 0.0, -3.076e-07, -1.0, 0.0, -3.076e-07, -1.0, 0.0, -3.076e-07, -1.0, 0.0, -3.076e-07, -1.0, 0.0, -1.715e-07, -1.0, 3.427e-07, -1.715e-07, -1.0, 3.427e-07, -1.715e-07, -1.0, 3.427e-07, -1.715e-07, -1.0, 3.427e-07, 0.9765, 0.0, 0.2154, 0.9765, 0.0, 0.2154, 0.9765, 0.0, 0.2154, 0.9765, 0.0, 0.2154, 0.54, 0.0, 0.8416, 0.54, 0.0, 0.8416, 0.54, 0.0, 0.8416, 0.54, 0.0, 0.8416, -0.2914, 0.01145, -0.9565, -0.2914, 0.01145, -0.9565, -0.2914, 0.01145, -0.9565, -0.2914, 0.01145, -0.9565, -0.5014, 0.0, 0.8652, -0.5014, 0.0, 0.8652, -0.5014, 0.0, 0.8652, -0.5014, 0.0, 0.8652, 0.9578, 0.0, -0.2876, 0.9578, 0.0, -0.2876, 0.9578, 0.0, -0.2876, 0.9578, 0.0, -0.2876, -0.9953, 0.0, -0.09735, -0.9953, 0.0, -0.09735, -0.9953, 0.0, -0.09735, -0.9953, 0.0, -0.09735, 0.03638, 0.02751, 0.999, 0.03638, 0.02751, 0.999, 0.03638, 0.02751, 0.999, 0.03638, 0.02751, 0.999, 0.908, 0.1021, 0.4064, 0.908, 0.1021, 0.4064, 0.908, 0.1021, 0.4064, 0.908, 0.1021, 0.4064, 0.04427, 0.0, -0.999, 0.04427, 0.0, -0.999, 0.04427, 0.0, -0.999, 0.04427, 0.0, -0.999, -0.4075, 0.0, 0.9132, -0.4075, 0.0, 0.9132, -0.4075, 0.0, 0.9132, -0.4075, 0.0, 0.9132, 0.7415, 0.08798, -0.6651, 0.7415, 0.08798, -0.6651, 0.7415, 0.08798, -0.6651, 0.7415, 0.08798, -0.6651, -0.9695, 0.0, -0.2452, -0.9695, 0.0, -0.2452, -0.9695, 0.0, -0.2452, -0.9695, 0.0, -0.2452, -0.6195, 0.0, -0.785, -0.6195, 0.0, -0.785, -0.6195, 0.0, -0.785, -0.6195, 0.0, -0.785, 0.3095, 0.0, 0.9509, 0.3095, 0.0, 0.9509, 0.3095, 0.0, 0.9509, 0.3095, 0.0, 0.9509, 0.2154, 0.0, -0.9765, 0.2154, 0.0, -0.9765, 0.2154, 0.0, -0.9765, 0.2154, 0.0, -0.9765, -0.959, 0.0, 0.2833, -0.959, 0.0, 0.2833, -0.959, 0.0, 0.2833, -0.959, 0.0, 0.2833, 0.9952, 0.0, 0.09784, 0.9952, 0.0, 0.09784, 0.9952, 0.0, 0.09784, 0.9952, 0.0, 0.09784, 0.1193, 0.05654, -0.9912, 0.1193, 0.05654, -0.9912, 0.1193, 0.05654, -0.9912, 0.1193, 0.05654, -0.9912, -0.9127, 0.0, -0.4087, -0.9127, 0.0, -0.4087, -0.9127, 0.0, -0.4087, -0.9127, 0.0, -0.4087, -0.05819, 0.0, 0.9983, -0.05819, 0.0, 0.9983, -0.05819, 0.0, 0.9983, -0.05819, 0.0, 0.9983, 0.4838, 0.0, -0.8752, 0.4838, 0.0, -0.8752, 0.4838, 0.0, -0.8752, 0.4838, 0.0, -0.8752, -0.7445, 0.0, 0.6676, -0.7445, 0.0, 0.6676, -0.7445, 0.0, 0.6676, -0.7445, 0.0, 0.6676, 0.9524, 0.0, 0.3049, 0.9524, 0.0, 0.3049, 0.9524, 0.0, 0.3049, 0.9524, 0.0, 0.3049, 0.0, -1.0, -4.165e-08, 0.0, -1.0, -4.165e-08, 0.0, -1.0, -4.165e-08, 0.0, -1.0, -4.165e-08, 0.0, -1.0, -4.165e-08, 0.0, -1.0, -4.165e-08, 0.0, 1.0, 0.0, 0.0, 1.0, 0.0, 0.0, 1.0, 0.0, 0.0, 1.0, 0.0, 0.0, 1.0, 0.0, 0.0, 1.0, 0.0, 0.9156, -0.112, 0.3862, 0.9156, -0.112, 0.3862, 0.9156, -0.112, 0.3862, 0.9156, -0.112, 0.3862, -0.543, -0.1014, 0.8336, -0.543, -0.1014, 0.8336, -0.543, -0.1014, 0.8336, -0.543, -0.1014, 0.8336, -0.1232, -0.1171, -0.9854, -0.1232, -0.1171, -0.9854, -0.1232, -0.1171, -0.9854, -0.1232, -0.1171, -0.9854, 0.7917, -0.1183, -0.5994, 0.7917, -0.1183, -0.5994, 0.7917, -0.1183, -0.5994, 0.7917, -0.1183, -0.5994, 0.1234, -0.1046, 0.9868, 0.1234, -0.1046, 0.9868, 0.1234, -0.1046, 0.9868, 0.1234, -0.1046, 0.9868, -0.8913, -0.1221, -0.4367, -0.8913, -0.1221, -0.4367, -0.8913, -0.1221, -0.4367, -0.8913, -0.1221, -0.4367, -0.9058, 0.1034, -0.4108, -0.9058, 0.1034, -0.4108, -0.9058, 0.1034, -0.4108, -0.9058, 0.1034, -0.4108, 0.1234, 0.1046, 0.9868, 0.1234, 0.1046, 0.9868, 0.1234, 0.1046, 0.9868, 0.1234, 0.1046, 0.9868, 0.7917, 0.1183, -0.5994, 0.7917, 0.1183, -0.5994, 0.7917, 0.1183, -0.5994, 0.7917, 0.1183, -0.5994, -0.1232, 0.1171, -0.9854, -0.1232, 0.1171, -0.9854, -0.1232, 0.1171, -0.9854, -0.1232, 0.1171, -0.9854, -0.4648, 0.1365, 0.8749, -0.4648, 0.1365, 0.8749, -0.4648, 0.1365, 0.8749, -0.4648, 0.1365, 0.8749, 0.9156, 0.112, 0.3862, 0.9156, 0.112, 0.3862, 0.9156, 0.112, 0.3862, 0.9156, 0.112, 0.3862, 4.16e-07, 0.0, 1.0, 4.16e-07, 0.0, 1.0, 4.16e-07, 0.0, 1.0, 4.16e-07, 0.0, 1.0, 0.0, 0.0, 1.0, 0.0, 0.0, 1.0, 0.0, 0.0, 1.0, 0.0, 0.0, 1.0, -0.8398, 0.225, -0.4941, -0.8398, 0.225, -0.4941, -0.8398, 0.225, -0.4941, -0.8398, 0.225, -0.4941, 0.8691, 0.2329, -0.4364, 0.8691, 0.2329, -0.4364, 0.8691, 0.2329, -0.4364, 0.8691, 0.2329, -0.4364, -0.6227, 0.6227, -0.4739, -0.6227, 0.6227, -0.4739, -0.6227, 0.6227, -0.4739, -0.6227, 0.6227, -0.4739, 0.0, 0.0, 1.0, 0.0, 0.0, 1.0, 0.0, 0.0, 1.0, 0.0, 0.0, 1.0, 5.2e-08, 0.0, 1.0, 5.2e-08, 0.0, 1.0, 5.2e-08, 0.0, 1.0, 5.2e-08, 0.0, 1.0, 0.8615, -0.2308, -0.4522, 0.8615, -0.2308, -0.4522, 0.8615, -0.2308, -0.4522, 0.8615, -0.2308, -0.4522, 0.965, -0.2586, 0.04378, 0.965, -0.2586, 0.04378, 0.965, -0.2586, 0.04378, 0.965, -0.2586, 0.04378, 0.7064, -0.7064, 0.04378, 0.7064, -0.7064, 0.04378, 0.7064, -0.7064, 0.04378, 0.7064, -0.7064, 0.04378, 0.2586, -0.965, 0.04378, 0.2586, -0.965, 0.04378, 0.2586, -0.965, 0.04378, 0.2586, -0.965, 0.04378, -0.965, -0.2586, 0.04378, -0.965, -0.2586, 0.04378, -0.965, -0.2586, 0.04378, -0.965, -0.2586, 0.04378, -0.965, 0.2586, 0.04378, -0.965, 0.2586, 0.04378, -0.965, 0.2586, 0.04378, -0.965, 0.2586, 0.04378, -0.7064, 0.7064, 0.04378, -0.7064, 0.7064, 0.04378, -0.7064, 0.7064, 0.04378, -0.7064, 0.7064, 0.04378, -0.2586, 0.965, 0.04378, -0.2586, 0.965, 0.04378, -0.2586, 0.965, 0.04378, -0.2586, 0.965, 0.04378, -5.2e-08, 0.0, 1.0, -5.2e-08, 0.0, 1.0, -5.2e-08, 0.0, 1.0, -5.2e-08, 0.0, 1.0, -0.6068, -0.6068, -0.5134, -0.6068, -0.6068, -0.5134, -0.6068, -0.6068, -0.5134, -0.6068, -0.6068, -0.5134, -0.2229, -0.832, -0.5081, -0.2229, -0.832, -0.5081, -0.2229, -0.832, -0.5081, -0.2229, -0.832, -0.5081, -2.08e-07, 0.0, 1.0, -2.08e-07, 0.0, 1.0, -2.08e-07, 0.0, 1.0, -2.08e-07, 0.0, 1.0, -2.08e-07, 0.0, 1.0, -2.08e-07, 0.0, 1.0, -2.08e-07, 0.0, 1.0, -2.08e-07, 0.0, 1.0, 0.2251, -0.84, -0.4936, 0.2251, -0.84, -0.4936, 0.2251, -0.84, -0.4936, 0.2251, -0.84, -0.4936, 0.0, 0.0, 1.0, 0.0, 0.0, 1.0, 0.0, 0.0, 1.0, 0.0, 0.0, 1.0, 0.6229, -0.6229, -0.4733, 0.6229, -0.6229, -0.4733, 0.6229, -0.6229, -0.4733, 0.6229, -0.6229, -0.4733, -0.2308, 0.8613, -0.4528, -0.2308, 0.8613, -0.4528, -0.2308, 0.8613, -0.4528, -0.2308, 0.8613, -0.4528, -0.9524, 0.0, 0.3049, -0.9524, 0.0, 0.3049, -0.9524, 0.0, 0.3049, -0.9524, 0.0, 0.3049, 0.7445, 0.0, 0.6676, 0.7445, 0.0, 0.6676, 0.7445, 0.0, 0.6676, 0.7445, 0.0, 0.6676, -0.4838, 0.0, -0.8752, -0.4838, 0.0, -0.8752, -0.4838, 0.0, -0.8752, -0.4838, 0.0, -0.8752, 0.05819, 0.0, 0.9983, 0.05819, 0.0, 0.9983, 0.05819, 0.0, 0.9983, 0.05819, 0.0, 0.9983, 0.9127, 0.0, -0.4087, 0.9127, 0.0, -0.4087, 0.9127, 0.0, -0.4087, 0.9127, 0.0, -0.4087, -0.04013, 0.05691, -0.9976, -0.04013, 0.05691, -0.9976, -0.04013, 0.05691, -0.9976, -0.04013, 0.05691, -0.9976, -0.9952, 0.0, 0.09784, -0.9952, 0.0, 0.09784, -0.9952, 0.0, 0.09784, -0.9952, 0.0, 0.09784, 0.959, 0.0, 0.2833, 0.959, 0.0, 0.2833, 0.959, 0.0, 0.2833, 0.959, 0.0, 0.2833, -0.2154, 0.0, -0.9765, -0.2154, 0.0, -0.9765, -0.2154, 0.0, -0.9765, -0.2154, 0.0, -0.9765, -0.3095, 0.0, 0.9509, -0.3095, 0.0, 0.9509, -0.3095, 0.0, 0.9509, -0.3095, 0.0, 0.9509, 0.6195, 0.0, -0.785, 0.6195, 0.0, -0.785, 0.6195, 0.0, -0.785, 0.6195, 0.0, -0.785, 0.9695, 0.0, -0.2452, 0.9695, 0.0, -0.2452, 0.9695, 0.0, -0.2452, 0.9695, 0.0, -0.2452, -0.7415, -0.08798, -0.6651, -0.7415, -0.08798, -0.6651, -0.7415, -0.08798, -0.6651, -0.7415, -0.08798, -0.6651, 0.4075, 0.0, 0.9132, 0.4075, 0.0, 0.9132, 0.4075, 0.0, 0.9132, 0.4075, 0.0, 0.9132, -0.04427, 0.0, -0.999, -0.04427, 0.0, -0.999, -0.04427, 0.0, -0.999, -0.04427, 0.0, -0.999, -0.908, -0.1021, 0.4064, -0.908, -0.1021, 0.4064, -0.908, -0.1021, 0.4064, -0.908, -0.1021, 0.4064, -0.03638, -0.02751, 0.999, -0.03638, -0.02751, 0.999, -0.03638, -0.02751, 0.999, -0.03638, -0.02751, 0.999, 0.9953, 0.0, -0.09735, 0.9953, 0.0, -0.09735, 0.9953, 0.0, -0.09735, 0.9953, 0.0, -0.09735, -0.9578, 0.0, -0.2876, -0.9578, 0.0, -0.2876, -0.9578, 0.0, -0.2876, -0.9578, 0.0, -0.2876, 0.5014, 0.0, 0.8652, 0.5014, 0.0, 0.8652, 0.5014, 0.0, 0.8652, 0.5014, 0.0, 0.8652, 0.2914, -0.01145, -0.9565, 0.2914, -0.01145, -0.9565, 0.2914, -0.01145, -0.9565, 0.2914, -0.01145, -0.9565, -0.54, 0.0, 0.8416, -0.54, 0.0, 0.8416, -0.54, 0.0, 0.8416, -0.54, 0.0, 0.8416, -0.9765, 0.0, 0.2154, -0.9765, 0.0, 0.2154, -0.9765, 0.0, 0.2154, -0.9765, 0.0, 0.2154, 1.0, 0.0, 0.0, 1.0, 0.0, 0.0, 1.0, 0.0, 0.0, 1.0, 0.0, 0.0, 0.0, 1.0, 8.569e-08, 0.0, 1.0, 8.569e-08, 0.0, 1.0, 8.569e-08, 0.0, 1.0, 8.569e-08, 0.0, 1.0, 0.0, 0.0, 1.0, 0.0, 0.0, 1.0, 0.0, 0.0, 1.0, 0.0, 0.0, 1.0, -2.604e-07, 0.0, 1.0, -2.604e-07, 0.0, 1.0, -2.604e-07, 0.0, 1.0, -2.604e-07, 0.0, 1.0, 0.0, 0.0, 1.0, 0.0, 0.0, 1.0, 0.0, 0.0, 1.0, 0.0, 0.0, 1.0, -1.6e-07, 0.0, 1.0, -1.6e-07, 0.0, 1.0, -1.6e-07, 0.0, 1.0, -1.6e-07, 0.0, 1.0, -2.458e-07, 0.0, 1.0, -2.458e-07, 0.0, 1.0, -2.458e-07, 0.0, 1.0, -2.458e-07, 0.0, 1.0, 0.0, 0.0, 1.0, 0.0, 0.0, 1.0, 0.0, 0.0, 1.0, 0.0, 0.0, 1.0, -2.224e-07, 0.0, 1.0, -2.224e-07, 0.0, 1.0, -2.224e-07, 0.0, 1.0, -2.224e-07, 0.0, 1.0, 0.0, 0.0, 1.0, 0.0, 0.0, 1.0, 0.0, 0.0, 1.0, 0.0, 0.0, 1.0, 0.0, 0.0, 1.0, 0.0, 0.0, 1.0, 0.0, 0.0, 1.0, 0.0, 0.0, 1.0, 0.0, 0.0, 1.0, 0.0, 0.0, 1.0, 0.0, 0.0, 1.0, 0.0, 1.172e-07, -1.0, 5.726e-08, 1.172e-07, -1.0, 5.726e-08, 1.172e-07, -1.0, 5.726e-08, 1.172e-07, -1.0, 5.726e-08, 0.0, -1.0, 8.253e-07, 0.0, -1.0, 8.253e-07, 0.0, -1.0, 8.253e-07, 0.0, -1.0, 8.253e-07, 0.0, -1.0, 0.0, 0.0, -1.0, 0.0, 0.0, -1.0, 0.0, 0.0, -1.0, 0.0, 0.0, -1.0, 0.0, 0.0, -1.0, 0.0, 0.0, -1.0, 0.0, 0.0, -1.0, 0.0, 0.0, -1.0, -3.639e-07, 0.0, -1.0, -3.639e-07, 0.0, -1.0, -3.639e-07, 0.0, -1.0, -3.639e-07, 0.0, -1.0, 0.0, 0.0, -1.0, 0.0, 0.0, -1.0, 0.0, 0.0, -1.0, 0.0, 3.694e-07, -1.0, 1.6e-07, 3.694e-07, -1.0, 1.6e-07, 3.694e-07, -1.0, 1.6e-07, 3.694e-07, -1.0, 1.6e-07, 0.0, -1.0, 0.0, 0.0, -1.0, 0.0, 0.0, -1.0, 0.0, 0.0, -1.0, 0.0, 3.229e-07, -1.0, 2.083e-07, 3.229e-07, -1.0, 2.083e-07, 3.229e-07, -1.0, 2.083e-07, 3.229e-07, -1.0, 2.083e-07, 3.076e-07, -1.0, 0.0, 3.076e-07, -1.0, 0.0, 3.076e-07, -1.0, 0.0, 3.076e-07, -1.0, 0.0, 1.715e-07, -1.0, 1.714e-07, 1.715e-07, -1.0, 1.714e-07, 1.715e-07, -1.0, 1.714e-07, 1.715e-07, -1.0, 1.714e-07, 1.0, 0.0, 0.0, 1.0, 0.0, 0.0, 1.0, 0.0, 0.0, 1.0, 0.0, 0.0, -0.9765, 0.0, 0.2154, -0.9765, 0.0, 0.2154, -0.9765, 0.0, 0.2154, -0.9765, 0.0, 0.2154, -0.54, 0.0, 0.8416, -0.54, 0.0, 0.8416, -0.54, 0.0, 0.8416, -0.54, 0.0, 0.8416, 0.2914, 0.01145, -0.9565, 0.2914, 0.01145, -0.9565, 0.2914, 0.01145, -0.9565, 0.2914, 0.01145, -0.9565, 0.5014, 0.0, 0.8652, 0.5014, 0.0, 0.8652, 0.5014, 0.0, 0.8652, 0.5014, 0.0, 0.8652, -0.9578, 0.0, -0.2876, -0.9578, 0.0, -0.2876, -0.9578, 0.0, -0.2876, -0.9578, 0.0, -0.2876, 0.9953, 0.0, -0.09735, 0.9953, 0.0, -0.09735, 0.9953, 0.0, -0.09735, 0.9953, 0.0, -0.09735, -0.03638, 0.02751, 0.999, -0.03638, 0.02751, 0.999, -0.03638, 0.02751, 0.999, -0.03638, 0.02751, 0.999, -0.908, 0.1021, 0.4064, -0.908, 0.1021, 0.4064, -0.908, 0.1021, 0.4064, -0.908, 0.1021, 0.4064, -0.04427, 0.0, -0.999, -0.04427, 0.0, -0.999, -0.04427, 0.0, -0.999, -0.04427, 0.0, -0.999, 0.4075, 0.0, 0.9132, 0.4075, 0.0, 0.9132, 0.4075, 0.0, 0.9132, 0.4075, 0.0, 0.9132, -0.7415, 0.08798, -0.6651, -0.7415, 0.08798, -0.6651, -0.7415, 0.08798, -0.6651, -0.7415, 0.08798, -0.6651, 0.9695, 0.0, -0.2452, 0.9695, 0.0, -0.2452, 0.9695, 0.0, -0.2452, 0.9695, 0.0, -0.2452, 0.6195, 0.0, -0.785, 0.6195, 0.0, -0.785, 0.6195, 0.0, -0.785, 0.6195, 0.0, -0.785, -0.3095, 0.0, 0.9509, -0.3095, 0.0, 0.9509, -0.3095, 0.0, 0.9509, -0.3095, 0.0, 0.9509, -0.2154, 0.0, -0.9765, -0.2154, 0.0, -0.9765, -0.2154, 0.0, -0.9765, -0.2154, 0.0, -0.9765, 0.959, 0.0, 0.2833, 0.959, 0.0, 0.2833, 0.959, 0.0, 0.2833, 0.959, 0.0, 0.2833, -0.9952, 0.0, 0.09784, -0.9952, 0.0, 0.09784, -0.9952, 0.0, 0.09784, -0.9952, 0.0, 0.09784, -0.1193, 0.05655, -0.9912, -0.1193, 0.05655, -0.9912, -0.1193, 0.05655, -0.9912, -0.1193, 0.05655, -0.9912, 0.9127, 0.0, -0.4087, 0.9127, 0.0, -0.4087, 0.9127, 0.0, -0.4087, 0.9127, 0.0, -0.4087, 0.05819, 0.0, 0.9983, 0.05819, 0.0, 0.9983, 0.05819, 0.0, 0.9983, 0.05819, 0.0, 0.9983, -0.4838, 0.0, -0.8752, -0.4838, 0.0, -0.8752, -0.4838, 0.0, -0.8752, -0.4838, 0.0, -0.8752, 0.7445, 0.0, 0.6676, 0.7445, 0.0, 0.6676, 0.7445, 0.0, 0.6676, 0.7445, 0.0, 0.6676, -0.9524, 0.0, 0.3049, -0.9524, 0.0, 0.3049, -0.9524, 0.0, 0.3049, -0.9524, 0.0, 0.3049, 0.0, -1.0, 0.0, 0.0, -1.0, 0.0, 0.0, -1.0, 0.0, 0.0, -1.0, 0.0, 0.0, -1.0, 0.0, 0.0, -1.0, 0.0, 0.0, 1.0, -8.384e-08, 0.0, 1.0, -8.384e-08, 0.0, 1.0, -8.384e-08, 0.0, 1.0, -8.384e-08, 0.0, 1.0, -8.384e-08, 0.0, 1.0, -8.384e-08, -0.9156, -0.112, 0.3862, -0.9156, -0.112, 0.3862, -0.9156, -0.112, 0.3862, -0.9156, -0.112, 0.3862, 0.543, -0.1014, 0.8336, 0.543, -0.1014, 0.8336, 0.543, -0.1014, 0.8336, 0.543, -0.1014, 0.8336, 0.1232, -0.1171, -0.9854, 0.1232, -0.1171, -0.9854, 0.1232, -0.1171, -0.9854, 0.1232, -0.1171, -0.9854, -0.7917, -0.1183, -0.5994, -0.7917, -0.1183, -0.5994, -0.7917, -0.1183, -0.5994, -0.7917, -0.1183, -0.5994, -0.1234, -0.1046, 0.9868, -0.1234, -0.1046, 0.9868, -0.1234, -0.1046, 0.9868, -0.1234, -0.1046, 0.9868, 0.8913, -0.1221, -0.4367, 0.8913, -0.1221, -0.4367, 0.8913, -0.1221, -0.4367, 0.8913, -0.1221, -0.4367, 0.9058, 0.1034, -0.4108, 0.9058, 0.1034, -0.4108, 0.9058, 0.1034, -0.4108, 0.9058, 0.1034, -0.4108, -0.1234, 0.1046, 0.9868, -0.1234, 0.1046, 0.9868, -0.1234, 0.1046, 0.9868, -0.1234, 0.1046, 0.9868, -0.7917, 0.1183, -0.5994, -0.7917, 0.1183, -0.5994, -0.7917, 0.1183, -0.5994, -0.7917, 0.1183, -0.5994, 0.1232, 0.1171, -0.9854, 0.1232, 0.1171, -0.9854, 0.1232, 0.1171, -0.9854, 0.1232, 0.1171, -0.9854, 0.4648, 0.1365, 0.8749, 0.4648, 0.1365, 0.8749, 0.4648, 0.1365, 0.8749, 0.4648, 0.1365, 0.8749, -0.9156, 0.112, 0.3862, -0.9156, 0.112, 0.3862, -0.9156, 0.112, 0.3862, -0.9156, 0.112, 0.3862, 0.6382, 0.6382, -0.4306, 0.6382, 0.6382, -0.4306, 0.6382, 0.6382, -0.4306, 0.6382, 0.6382, -0.4306, 0.0, 0.0, 1.0, 0.0, 0.0, 1.0, 0.0, 0.0, 1.0, 0.0, 0.0, 1.0, -0.8318, -0.2229, -0.5083, -0.8318, -0.2229, -0.5083, -0.8318, -0.2229, -0.5083, -0.8318, -0.2229, -0.5083, -0.2017, -0.2017, -0.9584, -0.2017, -0.2017, -0.9584, -0.2017, -0.2017, -0.9584, -0.2017, -0.2017, -0.9584, 0.2947, 0.07898, -0.9523, 0.2947, 0.07898, -0.9523, 0.2947, 0.07898, -0.9523, 0.2947, 0.07898, -0.9523, 0.07672, 0.2863, -0.9551, 0.07672, 0.2863, -0.9551, 0.07672, 0.2863, -0.9551, 0.07672, 0.2863, -0.9551, -0.07515, -0.2805, -0.9569, -0.07515, -0.2805, -0.9569, -0.07515, -0.2805, -0.9569, -0.07515, -0.2805, -0.9569, -0.07515, 0.2805, -0.9569, -0.07515, 0.2805, -0.9569, -0.07515, 0.2805, -0.9569, -0.07515, 0.2805, -0.9569, -0.2728, 0.07309, -0.9593, -0.2728, 0.07309, -0.9593, -0.2728, 0.07309, -0.9593, -0.2728, 0.07309, -0.9593, 0.2947, -0.07898, -0.9523, 0.2947, -0.07898, -0.9523, 0.2947, -0.07898, -0.9523, 0.2947, -0.07898, -0.9523, -0.2728, -0.07309, -0.9593, -0.2728, -0.07309, -0.9593, -0.2728, -0.07309, -0.9593, -0.2728, -0.07309, -0.9593, -0.2017, 0.2017, -0.9584, -0.2017, 0.2017, -0.9584, -0.2017, 0.2017, -0.9584, -0.2017, 0.2017, -0.9584, 0.2135, -0.2135, -0.9533, 0.2135, -0.2135, -0.9533, 0.2135, -0.2135, -0.9533, 0.2135, -0.2135, -0.9533, 0.2135, 0.2135, -0.9533, 0.2135, 0.2135, -0.9533, 0.2135, 0.2135, -0.9533, 0.2135, 0.2135, -0.9533, 0.07672, -0.2863, -0.9551, 0.07672, -0.2863, -0.9551, 0.07672, -0.2863, -0.9551, 0.07672, -0.2863, -0.9551, -0.7064, -0.7064, 0.04378, -0.7064, -0.7064, 0.04378, -0.7064, -0.7064, 0.04378, -0.7064, -0.7064, 0.04378, -0.2586, -0.965, 0.04378, -0.2586, -0.965, 0.04378, -0.2586, -0.965, 0.04378, -0.2586, -0.965, 0.04378, 0.965, 0.2586, 0.04378, 0.965, 0.2586, 0.04378, 0.965, 0.2586, 0.04378, 0.965, 0.2586, 0.04378, 0.7064, 0.7064, 0.04378, 0.7064, 0.7064, 0.04378, 0.7064, 0.7064, 0.04378, 0.7064, 0.7064, 0.04378, 0.2586, 0.965, 0.04378, 0.2586, 0.965, 0.04378, 0.2586, 0.965, 0.04378, 0.2586, 0.965, 0.04378, 1.04e-07, 0.0, 1.0, 1.04e-07, 0.0, 1.0, 1.04e-07, 0.0, 1.0, 1.04e-07, 0.0, 1.0, -5.2e-08, 0.0, 1.0, -5.2e-08, 0.0, 1.0, -5.2e-08, 0.0, 1.0, -5.2e-08, 0.0, 1.0, -1.04e-07, 0.0, 1.0, -1.04e-07, 0.0, 1.0, -1.04e-07, 0.0, 1.0, -1.04e-07, 0.0, 1.0, 0.2328, 0.8689, -0.4367, 0.2328, 0.8689, -0.4367, 0.2328, 0.8689, -0.4367, 0.2328, 0.8689, -0.4367])] * 3)])

# ---- objects
ob_cylinder_001 = bpy.data.objects.new('Cylinder.001', me_cylinder_002)

# ---- transforms, parenting, visibility, modifiers, constraints
ob_cylinder_001.location = (0.0, 0.0, 0.0)

# ---- collection membership
col_collection.objects.link(ob_cylinder_001)

# ---- scene / render settings (as saved in the file)
scene.frame_start = 1; scene.frame_end = 250; scene.frame_set(19)
scene.render.engine = 'BLENDER_EEVEE_NEXT'
scene.cycles.use_denoising = False
scene.cycles.samples = 128
scene.cycles.sampling_pattern = 'TABULATED_SOBOL'
scene.cycles.use_adaptive_sampling = False
scene.cycles.use_light_tree = False
scene.view_settings.view_transform = 'Filmic'
bpy.context.view_layer.update()

# ---- added for rendering (the .blend has no active camera and no usable light): camera, sun
cam_auto = bpy.data.cameras.new('AutoCamera')
cam_auto.lens = 50.0
cam_auto.sensor_width = 36.0
cam_auto.clip_end = 1000.0
ob_auto_camera = bpy.data.objects.new('AutoCamera', cam_auto)
scene.collection.objects.link(ob_auto_camera)
ob_auto_camera.location = (2.6111, -3.46614, 2.3065)
ob_auto_camera.rotation_euler = (1.09748, -7.21219e-08, 0.694738)
scene.camera = ob_auto_camera
light_auto_sun = bpy.data.lights.new('AutoSun', 'SUN')
light_auto_sun.energy = 3.0
light_auto_sun.angle = 0.0523599
ob_auto_sun = bpy.data.objects.new('AutoSun', light_auto_sun)
scene.collection.objects.link(ob_auto_sun)
ob_auto_sun.rotation_euler = (0.872665, 0.174533, 0.523599)
bpy.context.view_layer.update()
